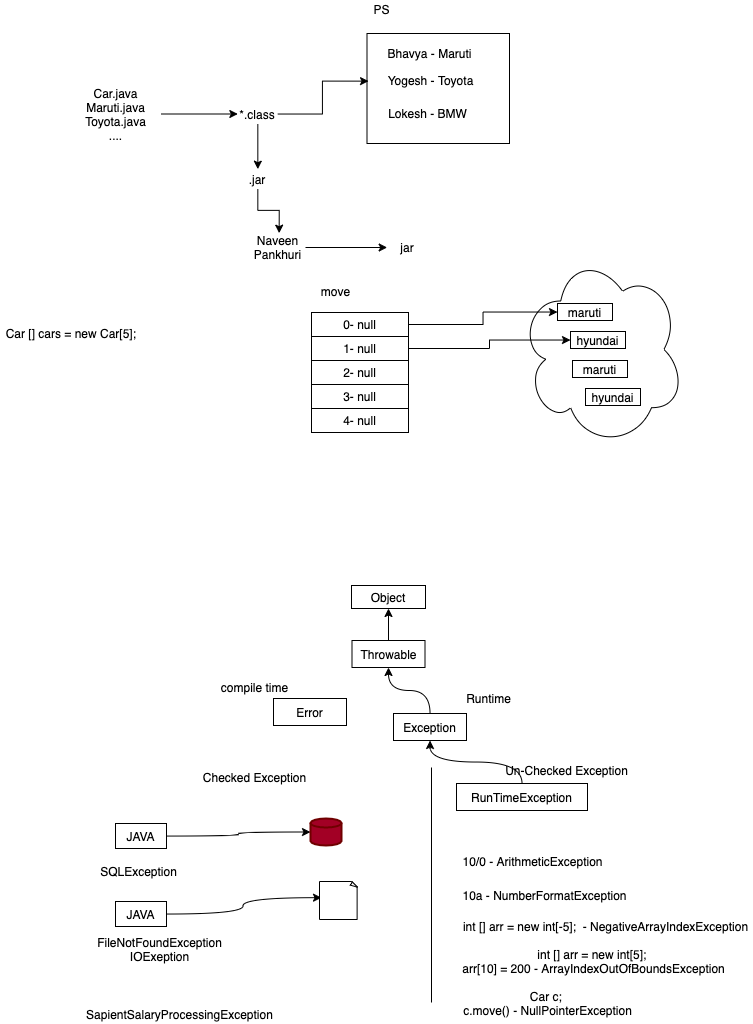

The diagram above was exported from draw.io. Its source (the exported page's mxGraphModel, read from the mxfile embedded in the PNG):
<mxGraphModel dx="999" dy="775" grid="0" gridSize="10" guides="1" tooltips="1" connect="1" arrows="1" fold="1" page="0" pageScale="1" pageWidth="827" pageHeight="1169" math="0" shadow="0">
  <root>
    <mxCell id="0" />
    <mxCell id="1" parent="0" />
    <mxCell id="25" value="" style="ellipse;shape=cloud;whiteSpace=wrap;html=1;" vertex="1" parent="1">
      <mxGeometry x="496" y="213" width="165" height="194" as="geometry" />
    </mxCell>
    <mxCell id="9" value="" style="rounded=0;whiteSpace=wrap;html=1;" vertex="1" parent="1">
      <mxGeometry x="343.5" y="-6" width="142.5" height="110" as="geometry" />
    </mxCell>
    <mxCell id="4" style="edgeStyle=orthogonalEdgeStyle;rounded=0;orthogonalLoop=1;jettySize=auto;html=1;" edge="1" parent="1" source="2" target="5">
      <mxGeometry relative="1" as="geometry">
        <mxPoint x="234.33333333333337" y="74.5" as="targetPoint" />
      </mxGeometry>
    </mxCell>
    <mxCell id="2" value="Car.java&lt;br&gt;Maruti.java&lt;br&gt;Toyota.java&lt;br&gt;...." style="text;html=1;strokeColor=none;fillColor=none;align=center;verticalAlign=middle;whiteSpace=wrap;rounded=0;" vertex="1" parent="1">
      <mxGeometry x="47" y="38" width="91" height="73" as="geometry" />
    </mxCell>
    <mxCell id="12" style="edgeStyle=orthogonalEdgeStyle;rounded=0;orthogonalLoop=1;jettySize=auto;html=1;entryX=0.011;entryY=0.433;entryDx=0;entryDy=0;entryPerimeter=0;" edge="1" parent="1" source="5" target="9">
      <mxGeometry relative="1" as="geometry" />
    </mxCell>
    <mxCell id="13" style="edgeStyle=orthogonalEdgeStyle;rounded=0;orthogonalLoop=1;jettySize=auto;html=1;" edge="1" parent="1" source="5" target="14">
      <mxGeometry relative="1" as="geometry">
        <mxPoint x="234.33333333333337" y="139.66666666666663" as="targetPoint" />
      </mxGeometry>
    </mxCell>
    <mxCell id="5" value="*.class" style="text;html=1;strokeColor=none;fillColor=none;align=center;verticalAlign=middle;whiteSpace=wrap;rounded=0;" vertex="1" parent="1">
      <mxGeometry x="214.33333333333337" y="64.5" width="40" height="20" as="geometry" />
    </mxCell>
    <mxCell id="6" value="Bhavya - Maruti" style="text;html=1;align=center;verticalAlign=middle;resizable=0;points=[];autosize=1;strokeColor=none;" vertex="1" parent="1">
      <mxGeometry x="359" y="5" width="94" height="18" as="geometry" />
    </mxCell>
    <mxCell id="7" value="Yogesh - Toyota" style="text;html=1;align=center;verticalAlign=middle;resizable=0;points=[];autosize=1;strokeColor=none;" vertex="1" parent="1">
      <mxGeometry x="359" y="32" width="95" height="18" as="geometry" />
    </mxCell>
    <mxCell id="8" value="Lokesh - BMW" style="text;html=1;align=center;verticalAlign=middle;resizable=0;points=[];autosize=1;strokeColor=none;" vertex="1" parent="1">
      <mxGeometry x="359" y="64.5" width="89" height="18" as="geometry" />
    </mxCell>
    <mxCell id="10" value="PS" style="text;html=1;align=center;verticalAlign=middle;resizable=0;points=[];autosize=1;strokeColor=none;" vertex="1" parent="1">
      <mxGeometry x="345" y="-39" width="26" height="18" as="geometry" />
    </mxCell>
    <mxCell id="15" style="edgeStyle=orthogonalEdgeStyle;rounded=0;orthogonalLoop=1;jettySize=auto;html=1;" edge="1" parent="1" source="11" target="17">
      <mxGeometry relative="1" as="geometry">
        <mxPoint x="383.66666666666663" y="208" as="targetPoint" />
      </mxGeometry>
    </mxCell>
    <mxCell id="11" value="Naveen&lt;br&gt;Pankhuri" style="text;html=1;align=center;verticalAlign=middle;resizable=0;points=[];autosize=1;strokeColor=none;" vertex="1" parent="1">
      <mxGeometry x="225" y="192" width="57" height="32" as="geometry" />
    </mxCell>
    <mxCell id="16" style="edgeStyle=orthogonalEdgeStyle;rounded=0;orthogonalLoop=1;jettySize=auto;html=1;entryX=0.538;entryY=0.052;entryDx=0;entryDy=0;entryPerimeter=0;" edge="1" parent="1" source="14" target="11">
      <mxGeometry relative="1" as="geometry" />
    </mxCell>
    <mxCell id="14" value=".jar" style="text;html=1;strokeColor=none;fillColor=none;align=center;verticalAlign=middle;whiteSpace=wrap;rounded=0;" vertex="1" parent="1">
      <mxGeometry x="214.33333333333337" y="129.66666666666663" width="40" height="20" as="geometry" />
    </mxCell>
    <mxCell id="17" value="jar" style="text;html=1;strokeColor=none;fillColor=none;align=center;verticalAlign=middle;whiteSpace=wrap;rounded=0;" vertex="1" parent="1">
      <mxGeometry x="363.66666666666663" y="198" width="40" height="20" as="geometry" />
    </mxCell>
    <mxCell id="18" value="Car [] cars = new Car[5];&amp;nbsp;" style="text;html=1;align=center;verticalAlign=middle;resizable=0;points=[];autosize=1;strokeColor=none;" vertex="1" parent="1">
      <mxGeometry x="-23" y="285" width="144" height="18" as="geometry" />
    </mxCell>
    <mxCell id="28" style="edgeStyle=orthogonalEdgeStyle;rounded=0;orthogonalLoop=1;jettySize=auto;html=1;" edge="1" parent="1" source="19" target="26">
      <mxGeometry relative="1" as="geometry" />
    </mxCell>
    <mxCell id="19" value="0- null" style="rounded=0;whiteSpace=wrap;html=1;" vertex="1" parent="1">
      <mxGeometry x="288" y="273" width="97" height="24" as="geometry" />
    </mxCell>
    <mxCell id="30" style="edgeStyle=orthogonalEdgeStyle;rounded=0;orthogonalLoop=1;jettySize=auto;html=1;" edge="1" parent="1" source="20" target="29">
      <mxGeometry relative="1" as="geometry" />
    </mxCell>
    <mxCell id="20" value="1- null" style="rounded=0;whiteSpace=wrap;html=1;" vertex="1" parent="1">
      <mxGeometry x="288" y="297" width="97" height="24" as="geometry" />
    </mxCell>
    <mxCell id="21" value="2- null" style="rounded=0;whiteSpace=wrap;html=1;" vertex="1" parent="1">
      <mxGeometry x="288" y="321" width="97" height="24" as="geometry" />
    </mxCell>
    <mxCell id="22" value="3- null" style="rounded=0;whiteSpace=wrap;html=1;" vertex="1" parent="1">
      <mxGeometry x="288" y="345" width="97" height="24" as="geometry" />
    </mxCell>
    <mxCell id="23" value="4- null" style="rounded=0;whiteSpace=wrap;html=1;" vertex="1" parent="1">
      <mxGeometry x="288" y="369" width="97" height="24" as="geometry" />
    </mxCell>
    <mxCell id="26" value="maruti" style="rounded=0;whiteSpace=wrap;html=1;" vertex="1" parent="1">
      <mxGeometry x="534" y="264" width="55" height="17" as="geometry" />
    </mxCell>
    <mxCell id="29" value="hyundai" style="rounded=0;whiteSpace=wrap;html=1;" vertex="1" parent="1">
      <mxGeometry x="547" y="292" width="55" height="17" as="geometry" />
    </mxCell>
    <mxCell id="31" value="maruti" style="rounded=0;whiteSpace=wrap;html=1;" vertex="1" parent="1">
      <mxGeometry x="549" y="321" width="55" height="17" as="geometry" />
    </mxCell>
    <mxCell id="32" value="hyundai" style="rounded=0;whiteSpace=wrap;html=1;" vertex="1" parent="1">
      <mxGeometry x="562" y="349" width="55" height="17" as="geometry" />
    </mxCell>
    <mxCell id="33" value="move" style="text;html=1;align=center;verticalAlign=middle;resizable=0;points=[];autosize=1;strokeColor=none;" vertex="1" parent="1">
      <mxGeometry x="292" y="243" width="39" height="18" as="geometry" />
    </mxCell>
    <mxCell id="34" value="Object" style="rounded=0;whiteSpace=wrap;html=1;" vertex="1" parent="1">
      <mxGeometry x="328" y="546" width="74" height="23" as="geometry" />
    </mxCell>
    <mxCell id="36" value="" style="edgeStyle=orthogonalEdgeStyle;curved=1;rounded=0;orthogonalLoop=1;jettySize=auto;html=1;" edge="1" parent="1" source="35" target="34">
      <mxGeometry relative="1" as="geometry" />
    </mxCell>
    <mxCell id="35" value="Throwable" style="rounded=0;whiteSpace=wrap;html=1;" vertex="1" parent="1">
      <mxGeometry x="328.5" y="601" width="73" height="27" as="geometry" />
    </mxCell>
    <mxCell id="37" value="Error" style="rounded=0;whiteSpace=wrap;html=1;" vertex="1" parent="1">
      <mxGeometry x="250" y="659" width="73" height="27" as="geometry" />
    </mxCell>
    <mxCell id="41" value="" style="edgeStyle=orthogonalEdgeStyle;curved=1;rounded=0;orthogonalLoop=1;jettySize=auto;html=1;" edge="1" parent="1" source="38" target="35">
      <mxGeometry relative="1" as="geometry" />
    </mxCell>
    <mxCell id="38" value="Exception" style="rounded=0;whiteSpace=wrap;html=1;" vertex="1" parent="1">
      <mxGeometry x="370" y="674" width="73" height="27" as="geometry" />
    </mxCell>
    <mxCell id="39" value="compile time" style="text;html=1;align=center;verticalAlign=middle;resizable=0;points=[];autosize=1;strokeColor=none;" vertex="1" parent="1">
      <mxGeometry x="192" y="639" width="77" height="18" as="geometry" />
    </mxCell>
    <mxCell id="40" value="Runtime" style="text;html=1;align=center;verticalAlign=middle;resizable=0;points=[];autosize=1;strokeColor=none;" vertex="1" parent="1">
      <mxGeometry x="437" y="650" width="55" height="18" as="geometry" />
    </mxCell>
    <mxCell id="42" value="" style="endArrow=none;html=1;" edge="1" parent="1">
      <mxGeometry width="50" height="50" relative="1" as="geometry">
        <mxPoint x="408" y="963" as="sourcePoint" />
        <mxPoint x="408" y="728" as="targetPoint" />
      </mxGeometry>
    </mxCell>
    <mxCell id="43" value="Checked Exception" style="text;html=1;align=center;verticalAlign=middle;resizable=0;points=[];autosize=1;strokeColor=none;" vertex="1" parent="1">
      <mxGeometry x="174" y="729" width="113" height="18" as="geometry" />
    </mxCell>
    <mxCell id="44" value="Un-Checked Exception" style="text;html=1;align=center;verticalAlign=middle;resizable=0;points=[];autosize=1;strokeColor=none;" vertex="1" parent="1">
      <mxGeometry x="476" y="722" width="133" height="18" as="geometry" />
    </mxCell>
    <mxCell id="45" value="10/0 - ArithmeticException" style="text;html=1;align=center;verticalAlign=middle;resizable=0;points=[];autosize=1;strokeColor=none;" vertex="1" parent="1">
      <mxGeometry x="434" y="813" width="149" height="18" as="geometry" />
    </mxCell>
    <mxCell id="46" value="10a - NumberFormatException" style="text;html=1;align=center;verticalAlign=middle;resizable=0;points=[];autosize=1;strokeColor=none;" vertex="1" parent="1">
      <mxGeometry x="434" y="847" width="174" height="18" as="geometry" />
    </mxCell>
    <mxCell id="47" value="int [] arr = new int[-5];&amp;nbsp; - NegativeArrayIndexException" style="text;html=1;align=center;verticalAlign=middle;resizable=0;points=[];autosize=1;strokeColor=none;" vertex="1" parent="1">
      <mxGeometry x="434" y="878" width="295" height="18" as="geometry" />
    </mxCell>
    <mxCell id="48" value="int [] arr = new int[5];&amp;nbsp;&lt;br&gt;arr[10] = 200 - ArrayIndexOutOfBoundsException" style="text;html=1;align=center;verticalAlign=middle;resizable=0;points=[];autosize=1;strokeColor=none;" vertex="1" parent="1">
      <mxGeometry x="434" y="906" width="272" height="32" as="geometry" />
    </mxCell>
    <mxCell id="50" style="edgeStyle=orthogonalEdgeStyle;curved=1;rounded=0;orthogonalLoop=1;jettySize=auto;html=1;" edge="1" parent="1" source="49" target="38">
      <mxGeometry relative="1" as="geometry" />
    </mxCell>
    <mxCell id="49" value="RunTimeException" style="rounded=0;whiteSpace=wrap;html=1;" vertex="1" parent="1">
      <mxGeometry x="433" y="744" width="131" height="27" as="geometry" />
    </mxCell>
    <mxCell id="51" value="Car c;&amp;nbsp;&lt;br&gt;c.move() - NullPointerException" style="text;html=1;align=center;verticalAlign=middle;resizable=0;points=[];autosize=1;strokeColor=none;" vertex="1" parent="1">
      <mxGeometry x="434" y="948" width="179" height="32" as="geometry" />
    </mxCell>
    <mxCell id="54" style="edgeStyle=orthogonalEdgeStyle;curved=1;rounded=0;orthogonalLoop=1;jettySize=auto;html=1;" edge="1" parent="1" source="52" target="53">
      <mxGeometry relative="1" as="geometry" />
    </mxCell>
    <mxCell id="52" value="JAVA" style="rounded=0;whiteSpace=wrap;html=1;" vertex="1" parent="1">
      <mxGeometry x="92" y="784" width="51" height="25" as="geometry" />
    </mxCell>
    <mxCell id="53" value="" style="strokeWidth=2;html=1;shape=mxgraph.flowchart.database;whiteSpace=wrap;fillColor=#a20025;strokeColor=#6F0000;fontColor=#ffffff;" vertex="1" parent="1">
      <mxGeometry x="287" y="779" width="31" height="27" as="geometry" />
    </mxCell>
    <mxCell id="55" value="SQLException" style="text;html=1;align=center;verticalAlign=middle;resizable=0;points=[];autosize=1;strokeColor=none;" vertex="1" parent="1">
      <mxGeometry x="71" y="823" width="87" height="18" as="geometry" />
    </mxCell>
    <mxCell id="56" style="edgeStyle=orthogonalEdgeStyle;curved=1;rounded=0;orthogonalLoop=1;jettySize=auto;html=1;entryX=0.053;entryY=0.426;entryDx=0;entryDy=0;entryPerimeter=0;" edge="1" source="57" target="59" parent="1">
      <mxGeometry relative="1" as="geometry">
        <mxPoint x="287" y="870.5333333333335" as="targetPoint" />
      </mxGeometry>
    </mxCell>
    <mxCell id="57" value="JAVA" style="rounded=0;whiteSpace=wrap;html=1;" vertex="1" parent="1">
      <mxGeometry x="92" y="862" width="51" height="25" as="geometry" />
    </mxCell>
    <mxCell id="59" value="" style="whiteSpace=wrap;html=1;shape=mxgraph.basic.document" vertex="1" parent="1">
      <mxGeometry x="296" y="842" width="38" height="38" as="geometry" />
    </mxCell>
    <mxCell id="60" value="FileNotFoundException&lt;br&gt;IOExeption" style="text;html=1;align=center;verticalAlign=middle;resizable=0;points=[];autosize=1;strokeColor=none;" vertex="1" parent="1">
      <mxGeometry x="68" y="894" width="135" height="32" as="geometry" />
    </mxCell>
    <mxCell id="61" value="SapientSalaryProcessingException" style="text;html=1;align=center;verticalAlign=middle;resizable=0;points=[];autosize=1;strokeColor=none;" vertex="1" parent="1">
      <mxGeometry x="57.33" y="966" width="197" height="18" as="geometry" />
    </mxCell>
  </root>
</mxGraphModel>